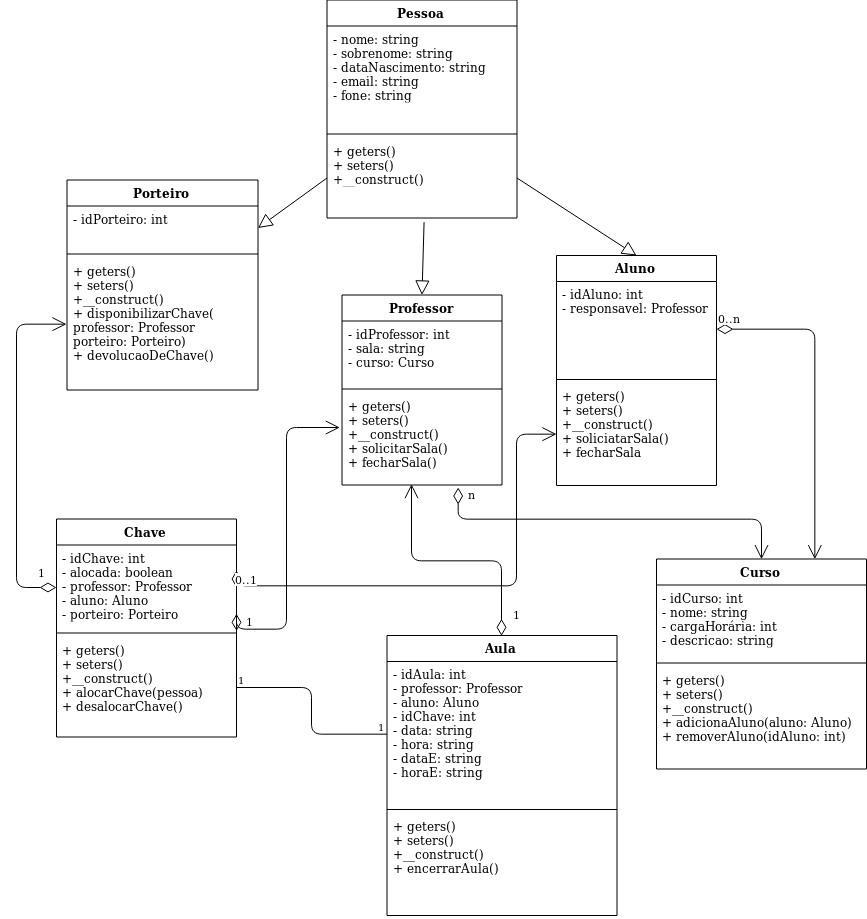

The diagram above was exported from draw.io. Its source (the exported page's mxGraphModel, read from the mxfile embedded in the PNG):
<mxGraphModel dx="2130" dy="1228" grid="1" gridSize="10" guides="1" tooltips="1" connect="1" arrows="1" fold="1" page="1" pageScale="1" pageWidth="850" pageHeight="1100" math="0" shadow="0">
  <root>
    <mxCell id="0" />
    <mxCell id="1" parent="0" />
    <mxCell id="mD_qbonMw94CfsjIlkrS-1" value="Professor" style="swimlane;fontStyle=1;align=center;verticalAlign=top;childLayout=stackLayout;horizontal=1;startSize=26;horizontalStack=0;resizeParent=1;resizeParentMax=0;resizeLast=0;collapsible=1;marginBottom=0;" parent="1" vertex="1">
      <mxGeometry x="-74.5" y="389.5" width="160" height="190" as="geometry" />
    </mxCell>
    <mxCell id="mD_qbonMw94CfsjIlkrS-2" value="- idProfessor: int&#10;- sala: string&#10;- curso: Curso&#10;" style="text;strokeColor=none;fillColor=none;align=left;verticalAlign=top;spacingLeft=4;spacingRight=4;overflow=hidden;rotatable=0;points=[[0,0.5],[1,0.5]];portConstraint=eastwest;" parent="mD_qbonMw94CfsjIlkrS-1" vertex="1">
      <mxGeometry y="26" width="160" height="64" as="geometry" />
    </mxCell>
    <mxCell id="mD_qbonMw94CfsjIlkrS-3" value="" style="line;strokeWidth=1;fillColor=none;align=left;verticalAlign=middle;spacingTop=-1;spacingLeft=3;spacingRight=3;rotatable=0;labelPosition=right;points=[];portConstraint=eastwest;" parent="mD_qbonMw94CfsjIlkrS-1" vertex="1">
      <mxGeometry y="90" width="160" height="8" as="geometry" />
    </mxCell>
    <mxCell id="mD_qbonMw94CfsjIlkrS-4" value="+ geters()&#10;+ seters()&#10;+__construct()&#10;+ solicitarSala()&#10;+ fecharSala()&#10;" style="text;strokeColor=none;fillColor=none;align=left;verticalAlign=top;spacingLeft=4;spacingRight=4;overflow=hidden;rotatable=0;points=[[0,0.5],[1,0.5]];portConstraint=eastwest;" parent="mD_qbonMw94CfsjIlkrS-1" vertex="1">
      <mxGeometry y="98" width="160" height="92" as="geometry" />
    </mxCell>
    <mxCell id="mD_qbonMw94CfsjIlkrS-5" value="Aluno" style="swimlane;fontStyle=1;align=center;verticalAlign=top;childLayout=stackLayout;horizontal=1;startSize=26;horizontalStack=0;resizeParent=1;resizeParentMax=0;resizeLast=0;collapsible=1;marginBottom=0;" parent="1" vertex="1">
      <mxGeometry x="140" y="350" width="160" height="230" as="geometry" />
    </mxCell>
    <mxCell id="mD_qbonMw94CfsjIlkrS-6" value="- idAluno: int&#10;- responsavel: Professor" style="text;strokeColor=none;fillColor=none;align=left;verticalAlign=top;spacingLeft=4;spacingRight=4;overflow=hidden;rotatable=0;points=[[0,0.5],[1,0.5]];portConstraint=eastwest;" parent="mD_qbonMw94CfsjIlkrS-5" vertex="1">
      <mxGeometry y="26" width="160" height="94" as="geometry" />
    </mxCell>
    <mxCell id="mD_qbonMw94CfsjIlkrS-7" value="" style="line;strokeWidth=1;fillColor=none;align=left;verticalAlign=middle;spacingTop=-1;spacingLeft=3;spacingRight=3;rotatable=0;labelPosition=right;points=[];portConstraint=eastwest;" parent="mD_qbonMw94CfsjIlkrS-5" vertex="1">
      <mxGeometry y="120" width="160" height="8" as="geometry" />
    </mxCell>
    <mxCell id="mD_qbonMw94CfsjIlkrS-8" value="+ geters()&#10;+ seters()&#10;+__construct()&#10;+ soliciatarSala()&#10;+ fecharSala&#10;&#10;" style="text;strokeColor=none;fillColor=none;align=left;verticalAlign=top;spacingLeft=4;spacingRight=4;overflow=hidden;rotatable=0;points=[[0,0.5],[1,0.5]];portConstraint=eastwest;" parent="mD_qbonMw94CfsjIlkrS-5" vertex="1">
      <mxGeometry y="128" width="160" height="102" as="geometry" />
    </mxCell>
    <mxCell id="mD_qbonMw94CfsjIlkrS-9" value="Chave" style="swimlane;fontStyle=1;align=center;verticalAlign=top;childLayout=stackLayout;horizontal=1;startSize=26;horizontalStack=0;resizeParent=1;resizeParentMax=0;resizeLast=0;collapsible=1;marginBottom=0;" parent="1" vertex="1">
      <mxGeometry x="-360" y="613.5" width="180" height="218" as="geometry" />
    </mxCell>
    <mxCell id="mD_qbonMw94CfsjIlkrS-10" value="- idChave: int&#10;- alocada: boolean&#10;- professor: Professor&#10;- aluno: Aluno&#10;- porteiro: Porteiro&#10;" style="text;strokeColor=none;fillColor=none;align=left;verticalAlign=top;spacingLeft=4;spacingRight=4;overflow=hidden;rotatable=0;points=[[0,0.5],[1,0.5]];portConstraint=eastwest;" parent="mD_qbonMw94CfsjIlkrS-9" vertex="1">
      <mxGeometry y="26" width="180" height="84" as="geometry" />
    </mxCell>
    <mxCell id="mD_qbonMw94CfsjIlkrS-11" value="" style="line;strokeWidth=1;fillColor=none;align=left;verticalAlign=middle;spacingTop=-1;spacingLeft=3;spacingRight=3;rotatable=0;labelPosition=right;points=[];portConstraint=eastwest;" parent="mD_qbonMw94CfsjIlkrS-9" vertex="1">
      <mxGeometry y="110" width="180" height="8" as="geometry" />
    </mxCell>
    <mxCell id="mD_qbonMw94CfsjIlkrS-12" value="+ geters()&#10;+ seters()&#10;+__construct()&#10;+ alocarChave(pessoa)&#10;+ desalocarChave()&#10;&#10;" style="text;strokeColor=none;fillColor=none;align=left;verticalAlign=top;spacingLeft=4;spacingRight=4;overflow=hidden;rotatable=0;points=[[0,0.5],[1,0.5]];portConstraint=eastwest;" parent="mD_qbonMw94CfsjIlkrS-9" vertex="1">
      <mxGeometry y="118" width="180" height="100" as="geometry" />
    </mxCell>
    <mxCell id="mD_qbonMw94CfsjIlkrS-13" value="Porteiro" style="swimlane;fontStyle=1;align=center;verticalAlign=top;childLayout=stackLayout;horizontal=1;startSize=26;horizontalStack=0;resizeParent=1;resizeParentMax=0;resizeLast=0;collapsible=1;marginBottom=0;" parent="1" vertex="1">
      <mxGeometry x="-349.5" y="274.5" width="191" height="210" as="geometry" />
    </mxCell>
    <mxCell id="mD_qbonMw94CfsjIlkrS-14" value="- idPorteiro: int" style="text;strokeColor=none;fillColor=none;align=left;verticalAlign=top;spacingLeft=4;spacingRight=4;overflow=hidden;rotatable=0;points=[[0,0.5],[1,0.5]];portConstraint=eastwest;" parent="mD_qbonMw94CfsjIlkrS-13" vertex="1">
      <mxGeometry y="26" width="191" height="44" as="geometry" />
    </mxCell>
    <mxCell id="mD_qbonMw94CfsjIlkrS-15" value="" style="line;strokeWidth=1;fillColor=none;align=left;verticalAlign=middle;spacingTop=-1;spacingLeft=3;spacingRight=3;rotatable=0;labelPosition=right;points=[];portConstraint=eastwest;" parent="mD_qbonMw94CfsjIlkrS-13" vertex="1">
      <mxGeometry y="70" width="191" height="8" as="geometry" />
    </mxCell>
    <mxCell id="mD_qbonMw94CfsjIlkrS-16" value="+ geters()&#10;+ seters()&#10;+__construct()&#10;+ disponibilizarChave(&#10;professor: Professor &#10;porteiro: Porteiro)&#10;+ devolucaoDeChave()&#10;&#10;" style="text;strokeColor=none;fillColor=none;align=left;verticalAlign=top;spacingLeft=4;spacingRight=4;overflow=hidden;rotatable=0;points=[[0,0.5],[1,0.5]];portConstraint=eastwest;" parent="mD_qbonMw94CfsjIlkrS-13" vertex="1">
      <mxGeometry y="78" width="191" height="132" as="geometry" />
    </mxCell>
    <mxCell id="mD_qbonMw94CfsjIlkrS-17" value="Pessoa" style="swimlane;fontStyle=1;align=center;verticalAlign=top;childLayout=stackLayout;horizontal=1;startSize=26;horizontalStack=0;resizeParent=1;resizeParentMax=0;resizeLast=0;collapsible=1;marginBottom=0;" parent="1" vertex="1">
      <mxGeometry x="-89.5" y="94.5" width="190" height="218" as="geometry" />
    </mxCell>
    <mxCell id="mD_qbonMw94CfsjIlkrS-18" value="- nome: string&#10;- sobrenome: string&#10;- dataNascimento: string&#10;- email: string&#10;- fone: string&#10;&#10;" style="text;strokeColor=none;fillColor=none;align=left;verticalAlign=top;spacingLeft=4;spacingRight=4;overflow=hidden;rotatable=0;points=[[0,0.5],[1,0.5]];portConstraint=eastwest;" parent="mD_qbonMw94CfsjIlkrS-17" vertex="1">
      <mxGeometry y="26" width="190" height="104" as="geometry" />
    </mxCell>
    <mxCell id="mD_qbonMw94CfsjIlkrS-19" value="" style="line;strokeWidth=1;fillColor=none;align=left;verticalAlign=middle;spacingTop=-1;spacingLeft=3;spacingRight=3;rotatable=0;labelPosition=right;points=[];portConstraint=eastwest;" parent="mD_qbonMw94CfsjIlkrS-17" vertex="1">
      <mxGeometry y="130" width="190" height="8" as="geometry" />
    </mxCell>
    <mxCell id="mD_qbonMw94CfsjIlkrS-20" value="+ geters()&#10;+ seters()&#10;+__construct()" style="text;strokeColor=none;fillColor=none;align=left;verticalAlign=top;spacingLeft=4;spacingRight=4;overflow=hidden;rotatable=0;points=[[0,0.5],[1,0.5]];portConstraint=eastwest;" parent="mD_qbonMw94CfsjIlkrS-17" vertex="1">
      <mxGeometry y="138" width="190" height="80" as="geometry" />
    </mxCell>
    <mxCell id="mD_qbonMw94CfsjIlkrS-21" value="Aula" style="swimlane;fontStyle=1;align=center;verticalAlign=top;childLayout=stackLayout;horizontal=1;startSize=26;horizontalStack=0;resizeParent=1;resizeParentMax=0;resizeLast=0;collapsible=1;marginBottom=0;" parent="1" vertex="1">
      <mxGeometry x="-29.5" y="730" width="230" height="280" as="geometry" />
    </mxCell>
    <mxCell id="mD_qbonMw94CfsjIlkrS-22" value="- idAula: int&#10;- professor: Professor&#10;- aluno: Aluno&#10;- idChave: int&#10;- data: string&#10;- hora: string&#10;- dataE: string&#10;- horaE: string&#10;" style="text;strokeColor=none;fillColor=none;align=left;verticalAlign=top;spacingLeft=4;spacingRight=4;overflow=hidden;rotatable=0;points=[[0,0.5],[1,0.5]];portConstraint=eastwest;" parent="mD_qbonMw94CfsjIlkrS-21" vertex="1">
      <mxGeometry y="26" width="230" height="144" as="geometry" />
    </mxCell>
    <mxCell id="mD_qbonMw94CfsjIlkrS-23" value="" style="line;strokeWidth=1;fillColor=none;align=left;verticalAlign=middle;spacingTop=-1;spacingLeft=3;spacingRight=3;rotatable=0;labelPosition=right;points=[];portConstraint=eastwest;" parent="mD_qbonMw94CfsjIlkrS-21" vertex="1">
      <mxGeometry y="170" width="230" height="8" as="geometry" />
    </mxCell>
    <mxCell id="mD_qbonMw94CfsjIlkrS-24" value="+ geters()&#10;+ seters()&#10;+__construct()&#10;+ encerrarAula()&#10;" style="text;strokeColor=none;fillColor=none;align=left;verticalAlign=top;spacingLeft=4;spacingRight=4;overflow=hidden;rotatable=0;points=[[0,0.5],[1,0.5]];portConstraint=eastwest;" parent="mD_qbonMw94CfsjIlkrS-21" vertex="1">
      <mxGeometry y="178" width="230" height="102" as="geometry" />
    </mxCell>
    <mxCell id="mD_qbonMw94CfsjIlkrS-25" value="Curso" style="swimlane;fontStyle=1;align=center;verticalAlign=top;childLayout=stackLayout;horizontal=1;startSize=26;horizontalStack=0;resizeParent=1;resizeParentMax=0;resizeLast=0;collapsible=1;marginBottom=0;" parent="1" vertex="1">
      <mxGeometry x="240" y="653.5" width="210" height="210" as="geometry" />
    </mxCell>
    <mxCell id="mD_qbonMw94CfsjIlkrS-26" value="- idCurso: int&#10;- nome: string&#10;- cargaHorária: int&#10;- descricao: string" style="text;strokeColor=none;fillColor=none;align=left;verticalAlign=top;spacingLeft=4;spacingRight=4;overflow=hidden;rotatable=0;points=[[0,0.5],[1,0.5]];portConstraint=eastwest;" parent="mD_qbonMw94CfsjIlkrS-25" vertex="1">
      <mxGeometry y="26" width="210" height="74" as="geometry" />
    </mxCell>
    <mxCell id="mD_qbonMw94CfsjIlkrS-27" value="" style="line;strokeWidth=1;fillColor=none;align=left;verticalAlign=middle;spacingTop=-1;spacingLeft=3;spacingRight=3;rotatable=0;labelPosition=right;points=[];portConstraint=eastwest;" parent="mD_qbonMw94CfsjIlkrS-25" vertex="1">
      <mxGeometry y="100" width="210" height="8" as="geometry" />
    </mxCell>
    <mxCell id="mD_qbonMw94CfsjIlkrS-28" value="+ geters()&#10;+ seters()&#10;+__construct()&#10;+ adicionaAluno(aluno: Aluno)&#10;+ removerAluno(idAluno: int)&#10;" style="text;strokeColor=none;fillColor=none;align=left;verticalAlign=top;spacingLeft=4;spacingRight=4;overflow=hidden;rotatable=0;points=[[0,0.5],[1,0.5]];portConstraint=eastwest;" parent="mD_qbonMw94CfsjIlkrS-25" vertex="1">
      <mxGeometry y="108" width="210" height="102" as="geometry" />
    </mxCell>
    <mxCell id="mD_qbonMw94CfsjIlkrS-34" value="" style="edgeStyle=none;html=1;endSize=12;endArrow=block;endFill=0;entryX=1;entryY=0.5;entryDx=0;entryDy=0;exitX=0;exitY=0.5;exitDx=0;exitDy=0;" parent="1" source="mD_qbonMw94CfsjIlkrS-20" target="mD_qbonMw94CfsjIlkrS-14" edge="1">
      <mxGeometry width="160" relative="1" as="geometry">
        <mxPoint x="0.5" y="314.5" as="sourcePoint" />
        <mxPoint x="160.5" y="304.5" as="targetPoint" />
      </mxGeometry>
    </mxCell>
    <mxCell id="mD_qbonMw94CfsjIlkrS-35" value="" style="edgeStyle=none;html=1;endSize=12;endArrow=block;endFill=0;exitX=0.511;exitY=1.051;exitDx=0;exitDy=0;entryX=0.5;entryY=0;entryDx=0;entryDy=0;exitPerimeter=0;" parent="1" source="mD_qbonMw94CfsjIlkrS-20" target="mD_qbonMw94CfsjIlkrS-1" edge="1">
      <mxGeometry width="160" relative="1" as="geometry">
        <mxPoint x="70.5" y="314.5" as="sourcePoint" />
        <mxPoint x="230.5" y="314.5" as="targetPoint" />
      </mxGeometry>
    </mxCell>
    <mxCell id="mD_qbonMw94CfsjIlkrS-36" value="" style="edgeStyle=none;html=1;endSize=12;endArrow=block;endFill=0;exitX=1;exitY=0.5;exitDx=0;exitDy=0;entryX=0.5;entryY=0;entryDx=0;entryDy=0;" parent="1" source="mD_qbonMw94CfsjIlkrS-20" target="mD_qbonMw94CfsjIlkrS-5" edge="1">
      <mxGeometry width="160" relative="1" as="geometry">
        <mxPoint x="90.5" y="294.5" as="sourcePoint" />
        <mxPoint x="250.5" y="294.5" as="targetPoint" />
      </mxGeometry>
    </mxCell>
    <mxCell id="mD_qbonMw94CfsjIlkrS-37" value="n" style="endArrow=open;html=1;endSize=12;startArrow=diamondThin;startSize=14;startFill=0;edgeStyle=orthogonalEdgeStyle;align=left;verticalAlign=bottom;exitX=0.728;exitY=1.024;exitDx=0;exitDy=0;exitPerimeter=0;entryX=0.5;entryY=0;entryDx=0;entryDy=0;rounded=1;" parent="1" source="mD_qbonMw94CfsjIlkrS-4" target="mD_qbonMw94CfsjIlkrS-25" edge="1">
      <mxGeometry x="-0.9171" y="8" relative="1" as="geometry">
        <mxPoint x="5.5" y="614.5" as="sourcePoint" />
        <mxPoint x="5.5" y="674.5" as="targetPoint" />
        <Array as="points">
          <mxPoint x="42" y="614" />
          <mxPoint x="345" y="614" />
        </Array>
        <mxPoint as="offset" />
      </mxGeometry>
    </mxCell>
    <mxCell id="5ORXYNG-CpCYOBval53H-8" value="" style="endArrow=none;html=1;edgeStyle=orthogonalEdgeStyle;exitX=1;exitY=0.5;exitDx=0;exitDy=0;" edge="1" parent="1" source="mD_qbonMw94CfsjIlkrS-12" target="mD_qbonMw94CfsjIlkrS-22">
      <mxGeometry relative="1" as="geometry">
        <mxPoint x="-140" y="664.5" as="sourcePoint" />
        <mxPoint x="20" y="664.5" as="targetPoint" />
      </mxGeometry>
    </mxCell>
    <mxCell id="5ORXYNG-CpCYOBval53H-9" value="1" style="resizable=0;html=1;align=left;verticalAlign=bottom;labelBackgroundColor=#ffffff;fontSize=10;" connectable="0" vertex="1" parent="5ORXYNG-CpCYOBval53H-8">
      <mxGeometry x="-1" relative="1" as="geometry" />
    </mxCell>
    <mxCell id="5ORXYNG-CpCYOBval53H-10" value="1" style="resizable=0;html=1;align=right;verticalAlign=bottom;labelBackgroundColor=#ffffff;fontSize=10;" connectable="0" vertex="1" parent="5ORXYNG-CpCYOBval53H-8">
      <mxGeometry x="1" relative="1" as="geometry" />
    </mxCell>
    <mxCell id="5ORXYNG-CpCYOBval53H-12" value="1" style="endArrow=open;html=1;endSize=12;startArrow=diamondThin;startSize=14;startFill=0;edgeStyle=orthogonalEdgeStyle;align=left;verticalAlign=bottom;exitX=0.5;exitY=0;exitDx=0;exitDy=0;entryX=0.431;entryY=0.996;entryDx=0;entryDy=0;entryPerimeter=0;" edge="1" parent="1" source="mD_qbonMw94CfsjIlkrS-21" target="mD_qbonMw94CfsjIlkrS-4">
      <mxGeometry x="-0.8854" y="-10" relative="1" as="geometry">
        <mxPoint x="-60" y="664.5" as="sourcePoint" />
        <mxPoint x="100" y="664.5" as="targetPoint" />
        <mxPoint as="offset" />
      </mxGeometry>
    </mxCell>
    <mxCell id="5ORXYNG-CpCYOBval53H-15" value="1" style="endArrow=open;html=1;endSize=12;startArrow=diamondThin;startSize=14;startFill=0;edgeStyle=orthogonalEdgeStyle;align=left;verticalAlign=bottom;exitX=0;exitY=0.5;exitDx=0;exitDy=0;entryX=0;entryY=0.5;entryDx=0;entryDy=0;" edge="1" parent="1" source="mD_qbonMw94CfsjIlkrS-10" target="mD_qbonMw94CfsjIlkrS-16">
      <mxGeometry x="-0.8866" y="-7" relative="1" as="geometry">
        <mxPoint x="-240" y="487.5" as="sourcePoint" />
        <mxPoint x="-510" y="564.5" as="targetPoint" />
        <Array as="points">
          <mxPoint x="-400" y="681.5" />
          <mxPoint x="-400" y="418.5" />
        </Array>
        <mxPoint as="offset" />
      </mxGeometry>
    </mxCell>
    <mxCell id="5ORXYNG-CpCYOBval53H-18" value="1" style="endArrow=open;html=1;endSize=12;startArrow=diamondThin;startSize=14;startFill=0;edgeStyle=orthogonalEdgeStyle;align=left;verticalAlign=bottom;entryX=-0.009;entryY=0.375;entryDx=0;entryDy=0;entryPerimeter=0;exitX=1;exitY=1.012;exitDx=0;exitDy=0;exitPerimeter=0;" edge="1" parent="1" source="mD_qbonMw94CfsjIlkrS-10" target="mD_qbonMw94CfsjIlkrS-4">
      <mxGeometry x="-0.9351" relative="1" as="geometry">
        <mxPoint x="-170" y="724.5" as="sourcePoint" />
        <mxPoint x="-460" y="724.5" as="targetPoint" />
        <Array as="points">
          <mxPoint x="-130" y="724" />
          <mxPoint x="-130" y="522" />
        </Array>
        <mxPoint as="offset" />
      </mxGeometry>
    </mxCell>
    <mxCell id="5ORXYNG-CpCYOBval53H-20" value="0..1" style="endArrow=open;html=1;endSize=12;startArrow=diamondThin;startSize=14;startFill=0;edgeStyle=orthogonalEdgeStyle;align=left;verticalAlign=bottom;exitX=1;exitY=0.5;exitDx=0;exitDy=0;entryX=0;entryY=0.5;entryDx=0;entryDy=0;" edge="1" parent="1" source="mD_qbonMw94CfsjIlkrS-10" target="mD_qbonMw94CfsjIlkrS-8">
      <mxGeometry x="-1" y="3" relative="1" as="geometry">
        <mxPoint x="-410" y="934.5" as="sourcePoint" />
        <mxPoint x="230" y="614.5" as="targetPoint" />
        <Array as="points">
          <mxPoint x="100" y="681" />
          <mxPoint x="100" y="529" />
        </Array>
      </mxGeometry>
    </mxCell>
    <mxCell id="5ORXYNG-CpCYOBval53H-22" value="0..n" style="endArrow=open;html=1;endSize=12;startArrow=diamondThin;startSize=14;startFill=0;edgeStyle=orthogonalEdgeStyle;align=left;verticalAlign=bottom;entryX=0.75;entryY=0;entryDx=0;entryDy=0;" edge="1" parent="1" source="mD_qbonMw94CfsjIlkrS-6" target="mD_qbonMw94CfsjIlkrS-25">
      <mxGeometry x="-1" y="3" relative="1" as="geometry">
        <mxPoint x="330" y="490" as="sourcePoint" />
        <mxPoint x="490" y="490" as="targetPoint" />
      </mxGeometry>
    </mxCell>
  </root>
</mxGraphModel>